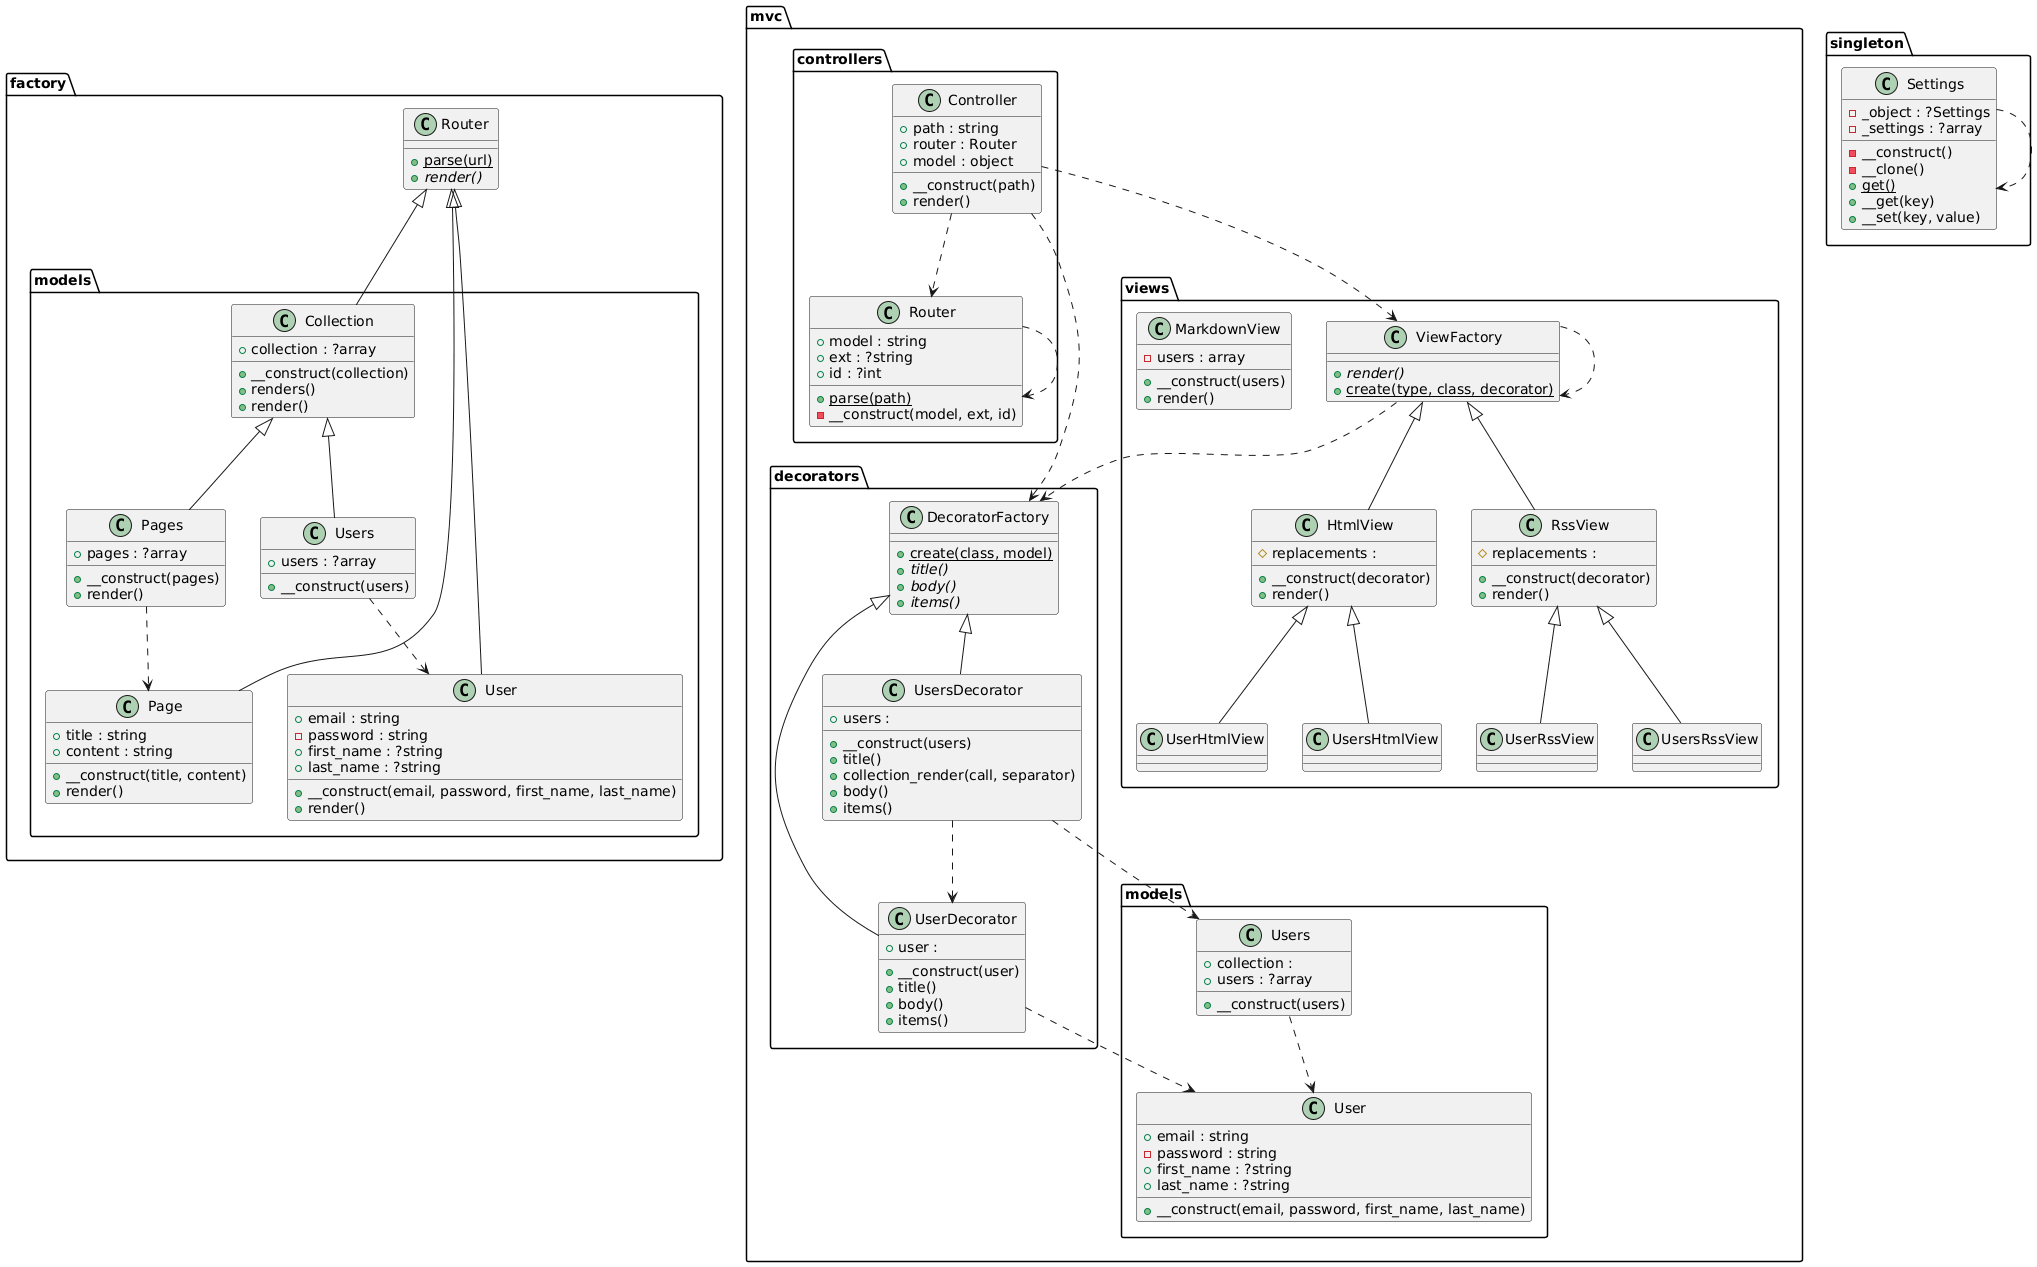

The diagram above was rendered by PlantUML. Its source (embedded in the PNG):
@startuml
package factory as factory {
    class "Router" as factory_Router {
      {static} +parse(url)
      {abstract} +render()
    }
    package models as factory.models {
      class "Collection" as factory_models_Collection {
        +collection : ?array
        +__construct(collection)
        +renders()
        +render()
      }
      class "Page" as factory_models_Page {
        +title : string
        +content : string
        +__construct(title, content)
        +render()
      }
      class "Pages" as factory_models_Pages {
        +pages : ?array
        +__construct(pages)
        +render()
      }
      class "User" as factory_models_User {
        +email : string
        -password : string
        +first_name : ?string
        +last_name : ?string
        +__construct(email, password, first_name, last_name)
        +render()
      }
      class "Users" as factory_models_Users {
        +users : ?array
        +__construct(users)
      }
    }
  }
  package mvc as mvc {
    package controllers as mvc.controllers {
      class "Controller" as mvc_controllers_Controller {
        +path : string
        +router : Router
        +model : object
        +__construct(path)
        +render()
      }
      class "Router" as mvc_controllers_Router {
        +model : string
        +ext : ?string
        +id : ?int
        {static} +parse(path)
        -__construct(model, ext, id)
      }
    }
    package decorators as mvc.decorators {
      class "DecoratorFactory" as mvc_decorators_DecoratorFactory {
        {static} +create(class, model)
        {abstract} +title()
        {abstract} +body()
        {abstract} +items()
      }
      class "UserDecorator" as mvc_decorators_UserDecorator {
        +user :
        +__construct(user)
        +title()
        +body()
        +items()
      }
      class "UsersDecorator" as mvc_decorators_UsersDecorator {
        +users :
        +__construct(users)
        +title()
        +collection_render(call, separator)
        +body()
        +items()
      }
    }
    package models as mvc.models {
      class "User" as mvc_models_User {
        +email : string
        -password : string
        +first_name : ?string
        +last_name : ?string
        +__construct(email, password, first_name, last_name)
      }
      class "Users" as mvc_models_Users {
        +collection :
        +users : ?array
        +__construct(users)
      }
    }
    package views as mvc.views {
      class "HtmlView" as mvc_views_HtmlView {
        #replacements :
        +__construct(decorator)
        +render()
      }
      class "MarkdownView" as mvc_views_MarkdownView {
        -users : array
        +__construct(users)
        +render()
      }
      class "RssView" as mvc_views_RssView {
        #replacements :
        +__construct(decorator)
        +render()
      }
      class "UserHtmlView" as mvc_views_UserHtmlView {
      }
      class "UserRssView" as mvc_views_UserRssView {
      }
      class "UsersHtmlView" as mvc_views_UsersHtmlView {
      }
      class "UsersRssView" as mvc_views_UsersRssView {
      }
      class "ViewFactory" as mvc_views_ViewFactory {
        {abstract} +render()
        {static} +create(type, class, decorator)
      }
    }
  }
  package singleton as singleton {
    class "Settings" as singleton_Settings {
      -_object : ?Settings
      -_settings : ?array
      -__construct()
      -__clone()
      {static} +get()
      +__get(key)
      +__set(key, value)
    }
  }
  factory_Router <|-- factory_models_Collection
  factory_Router <|-- factory_models_Page
  factory_Router <|-- factory_models_User
  factory_models_Collection <|-- factory_models_Pages
  factory_models_Collection <|-- factory_models_Users
  factory_models_Pages ..> factory_models_Page
  factory_models_Users ..> factory_models_User
  mvc_controllers_Controller ..> mvc_controllers_Router
  mvc_controllers_Controller ..> mvc_decorators_DecoratorFactory
  mvc_controllers_Controller ..> mvc_views_ViewFactory
  mvc_controllers_Router ..> mvc_controllers_Router
  mvc_decorators_DecoratorFactory <|-- mvc_decorators_UserDecorator
  mvc_decorators_DecoratorFactory <|-- mvc_decorators_UsersDecorator
  mvc_decorators_UserDecorator ..> mvc_models_User
  mvc_decorators_UsersDecorator ..> mvc_decorators_UserDecorator
  mvc_decorators_UsersDecorator ..> mvc_models_Users
  mvc_models_Users ..> mvc_models_User
  mvc_views_HtmlView <|-- mvc_views_UserHtmlView
  mvc_views_HtmlView <|-- mvc_views_UsersHtmlView
  mvc_views_RssView <|-- mvc_views_UserRssView
  mvc_views_RssView <|-- mvc_views_UsersRssView
  mvc_views_ViewFactory ..> mvc_decorators_DecoratorFactory
  mvc_views_ViewFactory ..> mvc_views_ViewFactory
  mvc_views_ViewFactory <|-- mvc_views_HtmlView
  mvc_views_ViewFactory <|-- mvc_views_RssView
  singleton_Settings ..> singleton_Settings
@enduml